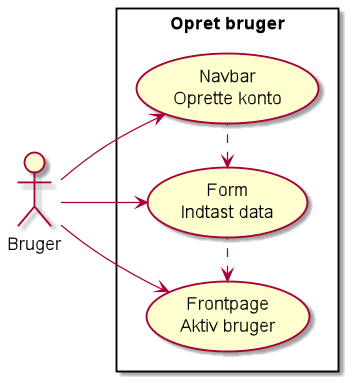

The diagram above was rendered by PlantUML. Its source (embedded in the PNG):
@startuml
left to right direction
actor "Bruger" as Bruger

rectangle "Opret bruger" {
  usecase "Navbar\nOprette konto" as UC1
  usecase "Form\nIndtast data" as UC2
  usecase "Frontpage\nAktiv bruger" as UC3
}

Bruger --> UC1
Bruger --> UC2
Bruger --> UC3

(UC2) <. UC1
(UC3) <. UC2
@enduml